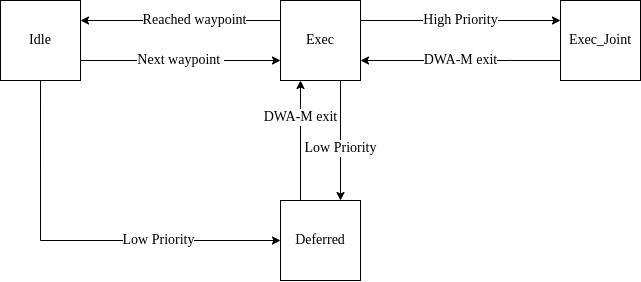

The diagram above was exported from draw.io. Its source (the exported page's mxGraphModel, read from the mxfile embedded in the PNG):
<mxGraphModel dx="981" dy="606" grid="1" gridSize="10" guides="1" tooltips="1" connect="1" arrows="1" fold="1" page="1" pageScale="1" pageWidth="850" pageHeight="1100" math="0" shadow="0">
  <root>
    <mxCell id="0" />
    <mxCell id="1" parent="0" />
    <mxCell id="h8MlMDhkACZiAOvJpYZP-5" value="Next waypoint&amp;nbsp;" style="edgeStyle=orthogonalEdgeStyle;rounded=0;orthogonalLoop=1;jettySize=auto;html=1;exitX=1;exitY=0.75;exitDx=0;exitDy=0;entryX=0;entryY=0.75;entryDx=0;entryDy=0;fontFamily=Comptuer Modern;fontSource=http%3A%2F%2Fmirrors.ctan.org%2Ffonts%2Fcm-unicode%2Ffonts%2Fotf%2Fcmunbxo.otf;fontSize=14;" edge="1" parent="1" source="h8MlMDhkACZiAOvJpYZP-1" target="h8MlMDhkACZiAOvJpYZP-2">
      <mxGeometry relative="1" as="geometry" />
    </mxCell>
    <mxCell id="h8MlMDhkACZiAOvJpYZP-11" value="Low Priority" style="edgeStyle=orthogonalEdgeStyle;rounded=0;orthogonalLoop=1;jettySize=auto;html=1;exitX=0.5;exitY=1;exitDx=0;exitDy=0;entryX=0;entryY=0.5;entryDx=0;entryDy=0;fontFamily=Comptuer Modern;fontSource=http%3A%2F%2Fmirrors.ctan.org%2Ffonts%2Fcm-unicode%2Ffonts%2Fotf%2Fcmunbxo.otf;fontSize=14;" edge="1" parent="1" source="h8MlMDhkACZiAOvJpYZP-1" target="h8MlMDhkACZiAOvJpYZP-3">
      <mxGeometry x="0.3889" relative="1" as="geometry">
        <mxPoint as="offset" />
      </mxGeometry>
    </mxCell>
    <mxCell id="h8MlMDhkACZiAOvJpYZP-1" value="Idle" style="rounded=0;whiteSpace=wrap;html=1;fontFamily=Comptuer Modern;fontSource=http%3A%2F%2Fmirrors.ctan.org%2Ffonts%2Fcm-unicode%2Ffonts%2Fotf%2Fcmunbxo.otf;fontSize=14;" vertex="1" parent="1">
      <mxGeometry x="40" y="40" width="80" height="80" as="geometry" />
    </mxCell>
    <mxCell id="h8MlMDhkACZiAOvJpYZP-6" value="Low Priority" style="edgeStyle=orthogonalEdgeStyle;rounded=0;orthogonalLoop=1;jettySize=auto;html=1;exitX=0.75;exitY=1;exitDx=0;exitDy=0;entryX=0.75;entryY=0;entryDx=0;entryDy=0;fontFamily=Comptuer Modern;fontSource=http%3A%2F%2Fmirrors.ctan.org%2Ffonts%2Fcm-unicode%2Ffonts%2Fotf%2Fcmunbxo.otf;fontSize=14;" edge="1" parent="1" source="h8MlMDhkACZiAOvJpYZP-2" target="h8MlMDhkACZiAOvJpYZP-3">
      <mxGeometry x="0.125" relative="1" as="geometry">
        <mxPoint as="offset" />
      </mxGeometry>
    </mxCell>
    <mxCell id="h8MlMDhkACZiAOvJpYZP-7" value="High Priority" style="edgeStyle=orthogonalEdgeStyle;rounded=0;orthogonalLoop=1;jettySize=auto;html=1;exitX=1;exitY=0.25;exitDx=0;exitDy=0;fontFamily=Comptuer Modern;fontSource=http%3A%2F%2Fmirrors.ctan.org%2Ffonts%2Fcm-unicode%2Ffonts%2Fotf%2Fcmunbxo.otf;fontSize=14;entryX=0;entryY=0.25;entryDx=0;entryDy=0;" edge="1" parent="1" source="h8MlMDhkACZiAOvJpYZP-2" target="h8MlMDhkACZiAOvJpYZP-4">
      <mxGeometry relative="1" as="geometry">
        <mxPoint x="500" y="220" as="targetPoint" />
      </mxGeometry>
    </mxCell>
    <mxCell id="h8MlMDhkACZiAOvJpYZP-10" value="Reached waypoint" style="edgeStyle=orthogonalEdgeStyle;rounded=0;orthogonalLoop=1;jettySize=auto;html=1;exitX=0;exitY=0.25;exitDx=0;exitDy=0;entryX=1;entryY=0.25;entryDx=0;entryDy=0;fontFamily=Comptuer Modern;fontSource=http%3A%2F%2Fmirrors.ctan.org%2Ffonts%2Fcm-unicode%2Ffonts%2Fotf%2Fcmunbxo.otf;fontSize=14;" edge="1" parent="1" source="h8MlMDhkACZiAOvJpYZP-2" target="h8MlMDhkACZiAOvJpYZP-1">
      <mxGeometry x="-0.1429" relative="1" as="geometry">
        <mxPoint as="offset" />
      </mxGeometry>
    </mxCell>
    <mxCell id="h8MlMDhkACZiAOvJpYZP-2" value="Exec" style="rounded=0;whiteSpace=wrap;html=1;fontFamily=Comptuer Modern;fontSource=http%3A%2F%2Fmirrors.ctan.org%2Ffonts%2Fcm-unicode%2Ffonts%2Fotf%2Fcmunbxo.otf;fontSize=14;" vertex="1" parent="1">
      <mxGeometry x="320" y="40" width="80" height="80" as="geometry" />
    </mxCell>
    <mxCell id="h8MlMDhkACZiAOvJpYZP-9" value="DWA-M exit" style="edgeStyle=orthogonalEdgeStyle;rounded=0;orthogonalLoop=1;jettySize=auto;html=1;exitX=0.25;exitY=0;exitDx=0;exitDy=0;entryX=0.25;entryY=1;entryDx=0;entryDy=0;fontFamily=Comptuer Modern;fontSource=http%3A%2F%2Fmirrors.ctan.org%2Ffonts%2Fcm-unicode%2Ffonts%2Fotf%2Fcmunbxo.otf;fontSize=14;" edge="1" parent="1" source="h8MlMDhkACZiAOvJpYZP-3" target="h8MlMDhkACZiAOvJpYZP-2">
      <mxGeometry x="0.375" relative="1" as="geometry">
        <mxPoint as="offset" />
      </mxGeometry>
    </mxCell>
    <mxCell id="h8MlMDhkACZiAOvJpYZP-3" value="Deferred" style="rounded=0;whiteSpace=wrap;html=1;fontFamily=Comptuer Modern;fontSource=http%3A%2F%2Fmirrors.ctan.org%2Ffonts%2Fcm-unicode%2Ffonts%2Fotf%2Fcmunbxo.otf;fontSize=14;" vertex="1" parent="1">
      <mxGeometry x="320" y="240" width="80" height="80" as="geometry" />
    </mxCell>
    <mxCell id="h8MlMDhkACZiAOvJpYZP-8" value="DWA-M exit" style="edgeStyle=orthogonalEdgeStyle;rounded=0;orthogonalLoop=1;jettySize=auto;html=1;exitX=0;exitY=0.75;exitDx=0;exitDy=0;entryX=1;entryY=0.75;entryDx=0;entryDy=0;fontFamily=Comptuer Modern;fontSource=http%3A%2F%2Fmirrors.ctan.org%2Ffonts%2Fcm-unicode%2Ffonts%2Fotf%2Fcmunbxo.otf;fontSize=14;" edge="1" parent="1" source="h8MlMDhkACZiAOvJpYZP-4" target="h8MlMDhkACZiAOvJpYZP-2">
      <mxGeometry relative="1" as="geometry">
        <Array as="points">
          <mxPoint x="550" y="100" />
          <mxPoint x="550" y="100" />
        </Array>
      </mxGeometry>
    </mxCell>
    <mxCell id="h8MlMDhkACZiAOvJpYZP-4" value="Exec_Joint" style="rounded=0;whiteSpace=wrap;html=1;fontFamily=Comptuer Modern;fontSource=http%3A%2F%2Fmirrors.ctan.org%2Ffonts%2Fcm-unicode%2Ffonts%2Fotf%2Fcmunbxo.otf;fontSize=14;" vertex="1" parent="1">
      <mxGeometry x="600" y="40" width="80" height="80" as="geometry" />
    </mxCell>
  </root>
</mxGraphModel>